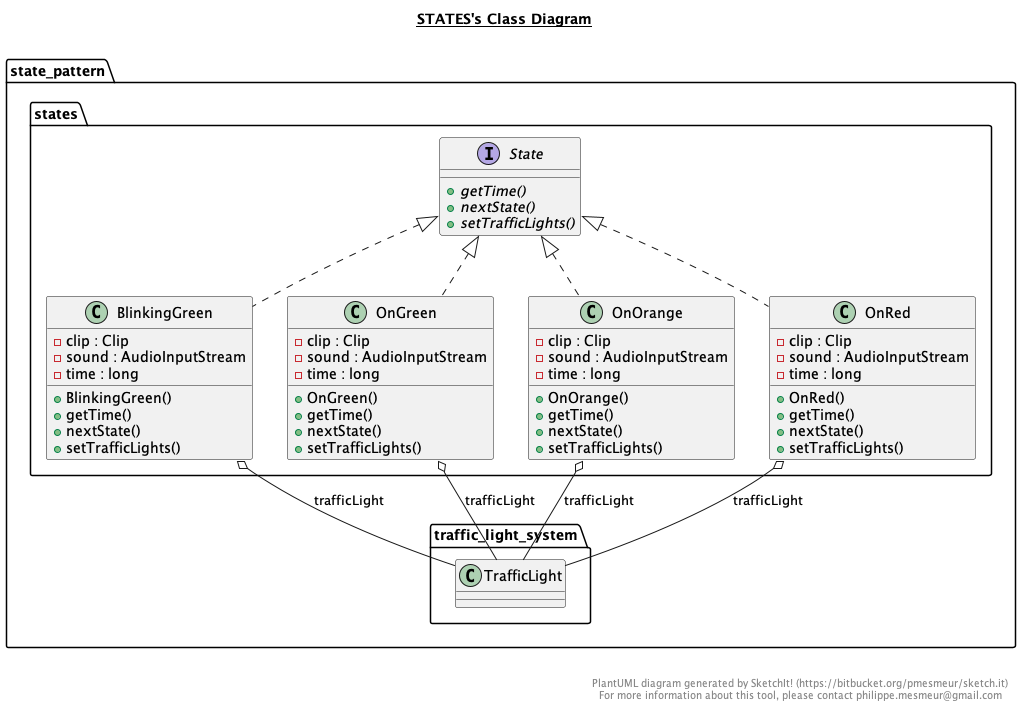

The diagram above was rendered by PlantUML. Its source (embedded in the PNG):
@startuml

title __STATES's Class Diagram__\n

  namespace state_pattern.states {
    class state_pattern.states.BlinkingGreen {
        - clip : Clip
        - sound : AudioInputStream
        - time : long
        + BlinkingGreen()
        + getTime()
        + nextState()
        + setTrafficLights()
    }
  }
  

  namespace state_pattern.states {
    class state_pattern.states.OnGreen {
        - clip : Clip
        - sound : AudioInputStream
        - time : long
        + OnGreen()
        + getTime()
        + nextState()
        + setTrafficLights()
    }
  }
  

  namespace state_pattern.states {
    class state_pattern.states.OnOrange {
        - clip : Clip
        - sound : AudioInputStream
        - time : long
        + OnOrange()
        + getTime()
        + nextState()
        + setTrafficLights()
    }
  }
  

  namespace state_pattern.states {
    class state_pattern.states.OnRed {
        - clip : Clip
        - sound : AudioInputStream
        - time : long
        + OnRed()
        + getTime()
        + nextState()
        + setTrafficLights()
    }
  }
  

  namespace state_pattern.states {
    interface state_pattern.states.State {
        {abstract} + getTime()
        {abstract} + nextState()
        {abstract} + setTrafficLights()
    }
  }
  

  state_pattern.states.BlinkingGreen .up.|> state_pattern.states.State
  state_pattern.states.BlinkingGreen o-- state_pattern.traffic_light_system.TrafficLight : trafficLight
  state_pattern.states.OnGreen .up.|> state_pattern.states.State
  state_pattern.states.OnGreen o-- state_pattern.traffic_light_system.TrafficLight : trafficLight
  state_pattern.states.OnOrange .up.|> state_pattern.states.State
  state_pattern.states.OnOrange o-- state_pattern.traffic_light_system.TrafficLight : trafficLight
  state_pattern.states.OnRed .up.|> state_pattern.states.State
  state_pattern.states.OnRed o-- state_pattern.traffic_light_system.TrafficLight : trafficLight


right footer


PlantUML diagram generated by SketchIt! (https://bitbucket.org/pmesmeur/sketch.it)
For more information about this tool, please contact philippe.mesmeur@gmail.com
endfooter

@enduml